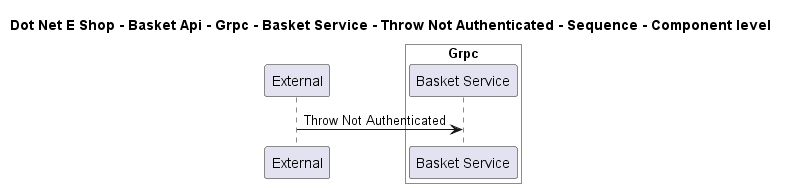

The diagram above was rendered by PlantUML. Its source (embedded in the PNG):
@startuml

title Dot Net E Shop - Basket Api - Grpc - Basket Service - Throw Not Authenticated - Sequence - Component level

participant "External" as C4InterFlow.SoftwareSystems.ExternalSystem

box "Basket Api" #White
    
box "Grpc" #White
    participant "Basket Service" as DotNetEShop.SoftwareSystems.BasketApi.Containers.Grpc.Components.BasketService
end box

end box


C4InterFlow.SoftwareSystems.ExternalSystem -> DotNetEShop.SoftwareSystems.BasketApi.Containers.Grpc.Components.BasketService : Throw Not Authenticated


@enduml